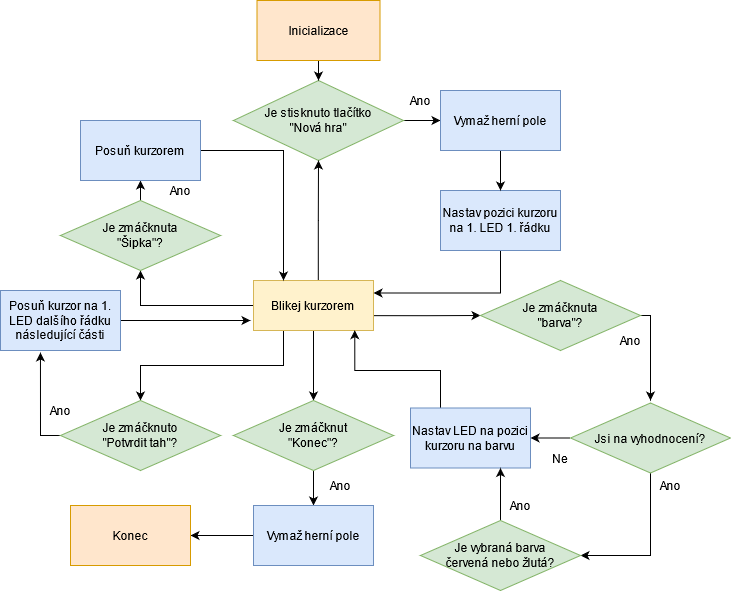

The diagram above was exported from draw.io. Its source (the exported page's mxGraphModel, read from the mxfile embedded in the PNG):
<mxGraphModel dx="1662" dy="801" grid="1" gridSize="10" guides="1" tooltips="1" connect="1" arrows="1" fold="1" page="1" pageScale="1" pageWidth="827" pageHeight="1169" math="0" shadow="0">
  <root>
    <mxCell id="0" />
    <mxCell id="1" parent="0" />
    <mxCell id="ekqsMXQY0wwgv6IT5kud-75" style="edgeStyle=orthogonalEdgeStyle;rounded=0;orthogonalLoop=1;jettySize=auto;html=1;exitX=1;exitY=0.5;exitDx=0;exitDy=0;entryX=0;entryY=0.5;entryDx=0;entryDy=0;" parent="1" source="ekqsMXQY0wwgv6IT5kud-2" target="ekqsMXQY0wwgv6IT5kud-16" edge="1">
      <mxGeometry relative="1" as="geometry" />
    </mxCell>
    <mxCell id="ekqsMXQY0wwgv6IT5kud-2" value="&lt;div&gt;Je stisknuto tlačítko &lt;br&gt;&lt;/div&gt;&lt;div&gt;&quot;Nová hra&quot;&lt;/div&gt;" style="rhombus;whiteSpace=wrap;html=1;fillColor=#d5e8d4;strokeColor=#82b366;" parent="1" vertex="1">
      <mxGeometry x="273" y="190" width="170" height="80" as="geometry" />
    </mxCell>
    <mxCell id="ekqsMXQY0wwgv6IT5kud-79" style="edgeStyle=orthogonalEdgeStyle;rounded=0;orthogonalLoop=1;jettySize=auto;html=1;exitX=0.54;exitY=0.024;exitDx=0;exitDy=0;entryX=0.5;entryY=1;entryDx=0;entryDy=0;exitPerimeter=0;" parent="1" source="ekqsMXQY0wwgv6IT5kud-5" target="ekqsMXQY0wwgv6IT5kud-2" edge="1">
      <mxGeometry relative="1" as="geometry">
        <Array as="points" />
      </mxGeometry>
    </mxCell>
    <mxCell id="ekqsMXQY0wwgv6IT5kud-81" style="edgeStyle=orthogonalEdgeStyle;rounded=0;orthogonalLoop=1;jettySize=auto;html=1;entryX=0.5;entryY=0;entryDx=0;entryDy=0;" parent="1" source="ekqsMXQY0wwgv6IT5kud-5" target="ekqsMXQY0wwgv6IT5kud-10" edge="1">
      <mxGeometry relative="1" as="geometry" />
    </mxCell>
    <mxCell id="ekqsMXQY0wwgv6IT5kud-91" style="edgeStyle=orthogonalEdgeStyle;rounded=0;orthogonalLoop=1;jettySize=auto;html=1;exitX=0.25;exitY=1;exitDx=0;exitDy=0;entryX=0.5;entryY=0;entryDx=0;entryDy=0;" parent="1" source="ekqsMXQY0wwgv6IT5kud-5" target="ekqsMXQY0wwgv6IT5kud-39" edge="1">
      <mxGeometry relative="1" as="geometry" />
    </mxCell>
    <mxCell id="ekqsMXQY0wwgv6IT5kud-93" style="edgeStyle=orthogonalEdgeStyle;rounded=0;orthogonalLoop=1;jettySize=auto;html=1;exitX=0.997;exitY=0.703;exitDx=0;exitDy=0;entryX=0;entryY=0.5;entryDx=0;entryDy=0;exitPerimeter=0;" parent="1" source="ekqsMXQY0wwgv6IT5kud-5" target="ekqsMXQY0wwgv6IT5kud-9" edge="1">
      <mxGeometry relative="1" as="geometry">
        <Array as="points" />
      </mxGeometry>
    </mxCell>
    <mxCell id="ekqsMXQY0wwgv6IT5kud-96" style="edgeStyle=orthogonalEdgeStyle;rounded=0;orthogonalLoop=1;jettySize=auto;html=1;exitX=0;exitY=0.5;exitDx=0;exitDy=0;" parent="1" source="ekqsMXQY0wwgv6IT5kud-5" target="ekqsMXQY0wwgv6IT5kud-8" edge="1">
      <mxGeometry relative="1" as="geometry" />
    </mxCell>
    <mxCell id="ekqsMXQY0wwgv6IT5kud-5" value="Blikej kurzorem" style="rounded=0;whiteSpace=wrap;html=1;fillColor=#fff2cc;strokeColor=#d6b656;" parent="1" vertex="1">
      <mxGeometry x="293" y="390" width="120" height="50" as="geometry" />
    </mxCell>
    <mxCell id="ekqsMXQY0wwgv6IT5kud-78" style="edgeStyle=orthogonalEdgeStyle;rounded=0;orthogonalLoop=1;jettySize=auto;html=1;exitX=0.5;exitY=1;exitDx=0;exitDy=0;entryX=1;entryY=0.25;entryDx=0;entryDy=0;" parent="1" source="ekqsMXQY0wwgv6IT5kud-6" target="ekqsMXQY0wwgv6IT5kud-5" edge="1">
      <mxGeometry relative="1" as="geometry" />
    </mxCell>
    <mxCell id="ekqsMXQY0wwgv6IT5kud-6" value="Nastav pozici kurzoru na 1. LED 1. řádku" style="rounded=0;whiteSpace=wrap;html=1;fillColor=#dae8fc;strokeColor=#6c8ebf;" parent="1" vertex="1">
      <mxGeometry x="480" y="300" width="120" height="60" as="geometry" />
    </mxCell>
    <mxCell id="ekqsMXQY0wwgv6IT5kud-99" style="edgeStyle=orthogonalEdgeStyle;rounded=0;orthogonalLoop=1;jettySize=auto;html=1;exitX=0.5;exitY=0;exitDx=0;exitDy=0;entryX=0.5;entryY=1;entryDx=0;entryDy=0;" parent="1" source="ekqsMXQY0wwgv6IT5kud-8" target="ekqsMXQY0wwgv6IT5kud-21" edge="1">
      <mxGeometry relative="1" as="geometry" />
    </mxCell>
    <mxCell id="ekqsMXQY0wwgv6IT5kud-8" value="&lt;div&gt;Je zmáčknuta &lt;br&gt;&lt;/div&gt;&lt;div&gt;&quot;Šipka&quot;?&lt;/div&gt;" style="rhombus;whiteSpace=wrap;html=1;fillColor=#d5e8d4;strokeColor=#82b366;" parent="1" vertex="1">
      <mxGeometry x="100" y="310" width="160" height="70" as="geometry" />
    </mxCell>
    <mxCell id="WbZPqaHi3JBNkBxOAqCT-15" style="edgeStyle=orthogonalEdgeStyle;rounded=0;orthogonalLoop=1;jettySize=auto;html=1;" edge="1" parent="1" source="ekqsMXQY0wwgv6IT5kud-9">
      <mxGeometry relative="1" as="geometry">
        <mxPoint x="690" y="510" as="targetPoint" />
        <Array as="points">
          <mxPoint x="690" y="425" />
        </Array>
      </mxGeometry>
    </mxCell>
    <mxCell id="ekqsMXQY0wwgv6IT5kud-9" value="&lt;div&gt;Je zmáčknuta &lt;br&gt;&lt;/div&gt;&lt;div&gt;&quot;barva&quot;?&lt;/div&gt;" style="rhombus;whiteSpace=wrap;html=1;fillColor=#d5e8d4;strokeColor=#82b366;" parent="1" vertex="1">
      <mxGeometry x="520" y="390" width="160" height="70" as="geometry" />
    </mxCell>
    <mxCell id="ekqsMXQY0wwgv6IT5kud-82" style="edgeStyle=orthogonalEdgeStyle;rounded=0;orthogonalLoop=1;jettySize=auto;html=1;entryX=0.5;entryY=0;entryDx=0;entryDy=0;" parent="1" source="ekqsMXQY0wwgv6IT5kud-10" target="ekqsMXQY0wwgv6IT5kud-41" edge="1">
      <mxGeometry relative="1" as="geometry" />
    </mxCell>
    <mxCell id="ekqsMXQY0wwgv6IT5kud-10" value="&lt;div&gt;Je zmáčknut&lt;/div&gt;&lt;div&gt;&quot;Konec&quot;?&lt;/div&gt;" style="rhombus;whiteSpace=wrap;html=1;fillColor=#d5e8d4;strokeColor=#82b366;" parent="1" vertex="1">
      <mxGeometry x="273" y="510" width="160" height="70" as="geometry" />
    </mxCell>
    <mxCell id="WbZPqaHi3JBNkBxOAqCT-2" style="edgeStyle=orthogonalEdgeStyle;rounded=0;orthogonalLoop=1;jettySize=auto;html=1;exitX=0.5;exitY=1;exitDx=0;exitDy=0;entryX=0.5;entryY=0;entryDx=0;entryDy=0;" edge="1" parent="1" source="ekqsMXQY0wwgv6IT5kud-16" target="ekqsMXQY0wwgv6IT5kud-6">
      <mxGeometry relative="1" as="geometry" />
    </mxCell>
    <mxCell id="ekqsMXQY0wwgv6IT5kud-16" value="Vymaž herní pole" style="rounded=0;whiteSpace=wrap;html=1;fillColor=#dae8fc;strokeColor=#6c8ebf;" parent="1" vertex="1">
      <mxGeometry x="480" y="200" width="120" height="60" as="geometry" />
    </mxCell>
    <mxCell id="ekqsMXQY0wwgv6IT5kud-19" value="Ano" style="text;html=1;strokeColor=none;fillColor=none;align=center;verticalAlign=middle;whiteSpace=wrap;rounded=0;" parent="1" vertex="1">
      <mxGeometry x="360" y="585" width="40" height="20" as="geometry" />
    </mxCell>
    <mxCell id="ekqsMXQY0wwgv6IT5kud-100" style="edgeStyle=orthogonalEdgeStyle;rounded=0;orthogonalLoop=1;jettySize=auto;html=1;exitX=1;exitY=0.5;exitDx=0;exitDy=0;entryX=0.25;entryY=0;entryDx=0;entryDy=0;" parent="1" source="ekqsMXQY0wwgv6IT5kud-21" target="ekqsMXQY0wwgv6IT5kud-5" edge="1">
      <mxGeometry relative="1" as="geometry" />
    </mxCell>
    <mxCell id="ekqsMXQY0wwgv6IT5kud-21" value="&lt;div&gt;Posuň kurzorem&lt;br&gt;&lt;/div&gt;" style="rounded=0;whiteSpace=wrap;html=1;fillColor=#dae8fc;strokeColor=#6c8ebf;" parent="1" vertex="1">
      <mxGeometry x="120" y="230" width="120" height="60" as="geometry" />
    </mxCell>
    <mxCell id="ekqsMXQY0wwgv6IT5kud-25" value="Ano" style="text;html=1;strokeColor=none;fillColor=none;align=center;verticalAlign=middle;whiteSpace=wrap;rounded=0;" parent="1" vertex="1">
      <mxGeometry x="200" y="290" width="40" height="20" as="geometry" />
    </mxCell>
    <mxCell id="ekqsMXQY0wwgv6IT5kud-102" style="edgeStyle=orthogonalEdgeStyle;rounded=0;orthogonalLoop=1;jettySize=auto;html=1;exitX=0;exitY=0.5;exitDx=0;exitDy=0;entryX=0.844;entryY=0.994;entryDx=0;entryDy=0;entryPerimeter=0;" parent="1" source="ekqsMXQY0wwgv6IT5kud-34" target="ekqsMXQY0wwgv6IT5kud-5" edge="1">
      <mxGeometry relative="1" as="geometry">
        <Array as="points">
          <mxPoint x="480" y="545" />
          <mxPoint x="480" y="480" />
          <mxPoint x="394" y="480" />
        </Array>
      </mxGeometry>
    </mxCell>
    <mxCell id="ekqsMXQY0wwgv6IT5kud-34" value="Nastav LED na pozici kurzoru na barvu" style="rounded=0;whiteSpace=wrap;html=1;fillColor=#dae8fc;strokeColor=#6c8ebf;" parent="1" vertex="1">
      <mxGeometry x="450" y="517.5" width="120" height="60" as="geometry" />
    </mxCell>
    <mxCell id="WbZPqaHi3JBNkBxOAqCT-3" style="edgeStyle=orthogonalEdgeStyle;rounded=0;orthogonalLoop=1;jettySize=auto;html=1;entryX=0.333;entryY=1.033;entryDx=0;entryDy=0;entryPerimeter=0;" edge="1" parent="1" source="ekqsMXQY0wwgv6IT5kud-39" target="ekqsMXQY0wwgv6IT5kud-54">
      <mxGeometry relative="1" as="geometry">
        <Array as="points">
          <mxPoint x="80" y="545" />
        </Array>
      </mxGeometry>
    </mxCell>
    <mxCell id="ekqsMXQY0wwgv6IT5kud-39" value="&lt;div&gt;Je zmáčknuto&lt;/div&gt;&lt;div&gt;&quot;Potvrdit tah&quot;?&lt;/div&gt;" style="rhombus;whiteSpace=wrap;html=1;fillColor=#d5e8d4;strokeColor=#82b366;" parent="1" vertex="1">
      <mxGeometry x="100" y="510" width="160" height="70" as="geometry" />
    </mxCell>
    <mxCell id="ekqsMXQY0wwgv6IT5kud-83" style="edgeStyle=orthogonalEdgeStyle;rounded=0;orthogonalLoop=1;jettySize=auto;html=1;entryX=1;entryY=0.5;entryDx=0;entryDy=0;" parent="1" source="ekqsMXQY0wwgv6IT5kud-41" target="ekqsMXQY0wwgv6IT5kud-43" edge="1">
      <mxGeometry relative="1" as="geometry" />
    </mxCell>
    <mxCell id="ekqsMXQY0wwgv6IT5kud-41" value="Vymaž herní pole" style="rounded=0;whiteSpace=wrap;html=1;fillColor=#dae8fc;strokeColor=#6c8ebf;" parent="1" vertex="1">
      <mxGeometry x="293" y="615" width="120" height="60" as="geometry" />
    </mxCell>
    <mxCell id="ekqsMXQY0wwgv6IT5kud-43" value="Konec" style="rounded=0;whiteSpace=wrap;html=1;fillColor=#ffe6cc;strokeColor=#d79b00;" parent="1" vertex="1">
      <mxGeometry x="110" y="615" width="120" height="60" as="geometry" />
    </mxCell>
    <mxCell id="ekqsMXQY0wwgv6IT5kud-48" value="Ano" style="text;html=1;strokeColor=none;fillColor=none;align=center;verticalAlign=middle;whiteSpace=wrap;rounded=0;" parent="1" vertex="1">
      <mxGeometry x="440" y="200" width="40" height="20" as="geometry" />
    </mxCell>
    <mxCell id="ekqsMXQY0wwgv6IT5kud-49" value="Ano" style="text;html=1;strokeColor=none;fillColor=none;align=center;verticalAlign=middle;whiteSpace=wrap;rounded=0;" parent="1" vertex="1">
      <mxGeometry x="650" y="440" width="40" height="20" as="geometry" />
    </mxCell>
    <mxCell id="ekqsMXQY0wwgv6IT5kud-92" style="edgeStyle=orthogonalEdgeStyle;rounded=0;orthogonalLoop=1;jettySize=auto;html=1;exitX=1;exitY=0.5;exitDx=0;exitDy=0;" parent="1" source="ekqsMXQY0wwgv6IT5kud-54" edge="1">
      <mxGeometry relative="1" as="geometry">
        <mxPoint x="290" y="430" as="targetPoint" />
      </mxGeometry>
    </mxCell>
    <mxCell id="ekqsMXQY0wwgv6IT5kud-54" value="Posuň kurzor na 1. LED dalšího řádku následující části" style="rounded=0;whiteSpace=wrap;html=1;fillColor=#dae8fc;strokeColor=#6c8ebf;" parent="1" vertex="1">
      <mxGeometry x="40" y="400" width="120" height="60" as="geometry" />
    </mxCell>
    <mxCell id="ekqsMXQY0wwgv6IT5kud-60" value="Ano" style="text;html=1;strokeColor=none;fillColor=none;align=center;verticalAlign=middle;whiteSpace=wrap;rounded=0;" parent="1" vertex="1">
      <mxGeometry x="80" y="510" width="40" height="20" as="geometry" />
    </mxCell>
    <mxCell id="ekqsMXQY0wwgv6IT5kud-74" style="edgeStyle=orthogonalEdgeStyle;rounded=0;orthogonalLoop=1;jettySize=auto;html=1;exitX=0.5;exitY=1;exitDx=0;exitDy=0;entryX=0.5;entryY=0;entryDx=0;entryDy=0;" parent="1" source="ekqsMXQY0wwgv6IT5kud-70" target="ekqsMXQY0wwgv6IT5kud-2" edge="1">
      <mxGeometry relative="1" as="geometry" />
    </mxCell>
    <mxCell id="ekqsMXQY0wwgv6IT5kud-70" value="Inicializace" style="rounded=0;whiteSpace=wrap;html=1;fillColor=#ffe6cc;strokeColor=#d79b00;" parent="1" vertex="1">
      <mxGeometry x="296.5" y="110" width="123" height="60" as="geometry" />
    </mxCell>
    <mxCell id="WbZPqaHi3JBNkBxOAqCT-9" style="edgeStyle=orthogonalEdgeStyle;rounded=0;orthogonalLoop=1;jettySize=auto;html=1;entryX=1;entryY=0.5;entryDx=0;entryDy=0;" edge="1" parent="1" target="ekqsMXQY0wwgv6IT5kud-34">
      <mxGeometry relative="1" as="geometry">
        <mxPoint x="610" y="547.5" as="sourcePoint" />
      </mxGeometry>
    </mxCell>
    <mxCell id="WbZPqaHi3JBNkBxOAqCT-10" value="Ne" style="text;html=1;strokeColor=none;fillColor=none;align=center;verticalAlign=middle;whiteSpace=wrap;rounded=0;" vertex="1" parent="1">
      <mxGeometry x="580" y="557.5" width="40" height="20" as="geometry" />
    </mxCell>
    <mxCell id="WbZPqaHi3JBNkBxOAqCT-17" style="edgeStyle=orthogonalEdgeStyle;rounded=0;orthogonalLoop=1;jettySize=auto;html=1;entryX=1;entryY=0.5;entryDx=0;entryDy=0;" edge="1" parent="1" source="WbZPqaHi3JBNkBxOAqCT-14" target="WbZPqaHi3JBNkBxOAqCT-16">
      <mxGeometry relative="1" as="geometry">
        <Array as="points">
          <mxPoint x="690" y="665" />
        </Array>
      </mxGeometry>
    </mxCell>
    <mxCell id="WbZPqaHi3JBNkBxOAqCT-14" value="Jsi na vyhodnocení?" style="rhombus;whiteSpace=wrap;html=1;fillColor=#d5e8d4;strokeColor=#82b366;" vertex="1" parent="1">
      <mxGeometry x="610" y="512.5" width="160" height="70" as="geometry" />
    </mxCell>
    <mxCell id="WbZPqaHi3JBNkBxOAqCT-18" style="edgeStyle=orthogonalEdgeStyle;rounded=0;orthogonalLoop=1;jettySize=auto;html=1;entryX=0.75;entryY=1;entryDx=0;entryDy=0;" edge="1" parent="1" source="WbZPqaHi3JBNkBxOAqCT-16" target="ekqsMXQY0wwgv6IT5kud-34">
      <mxGeometry relative="1" as="geometry" />
    </mxCell>
    <mxCell id="WbZPqaHi3JBNkBxOAqCT-16" value="&lt;div&gt;Je vybraná barva &lt;br&gt;&lt;/div&gt;&lt;div&gt;červená nebo žlutá?&lt;/div&gt;" style="rhombus;whiteSpace=wrap;html=1;fillColor=#d5e8d4;strokeColor=#82b366;" vertex="1" parent="1">
      <mxGeometry x="460" y="630" width="160" height="70" as="geometry" />
    </mxCell>
    <mxCell id="WbZPqaHi3JBNkBxOAqCT-19" value="Ano" style="text;html=1;strokeColor=none;fillColor=none;align=center;verticalAlign=middle;whiteSpace=wrap;rounded=0;" vertex="1" parent="1">
      <mxGeometry x="690" y="585" width="40" height="20" as="geometry" />
    </mxCell>
    <mxCell id="WbZPqaHi3JBNkBxOAqCT-20" value="Ano" style="text;html=1;strokeColor=none;fillColor=none;align=center;verticalAlign=middle;whiteSpace=wrap;rounded=0;" vertex="1" parent="1">
      <mxGeometry x="540" y="605" width="40" height="20" as="geometry" />
    </mxCell>
  </root>
</mxGraphModel>